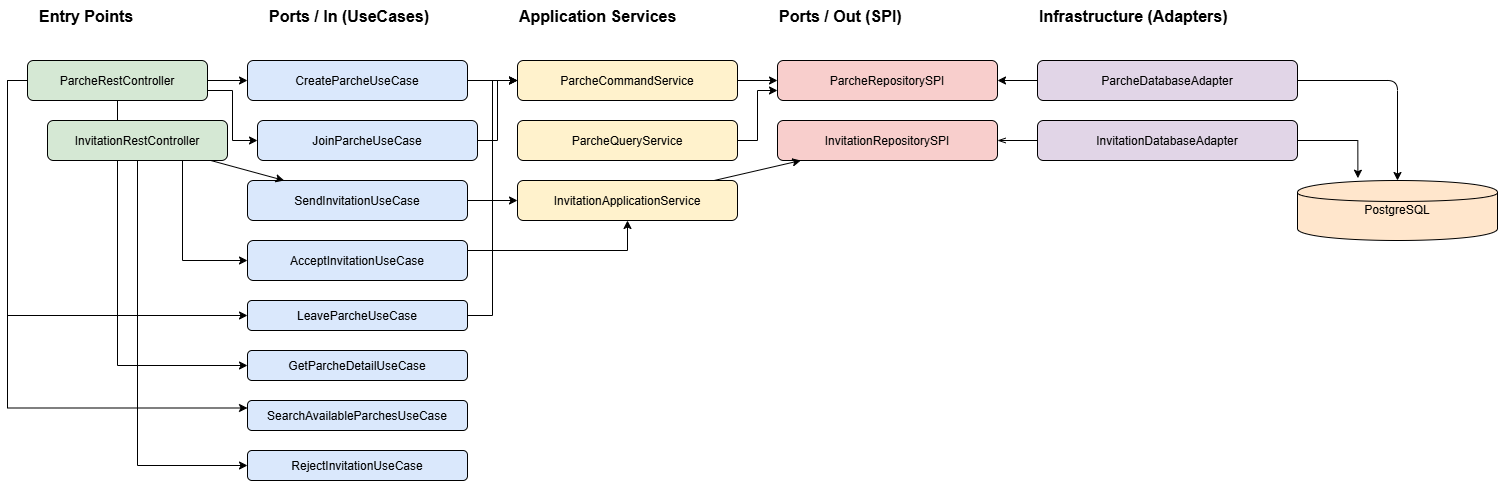

The diagram above was exported from draw.io. Its source (the exported page's mxGraphModel, read from the mxfile embedded in the PNG):
<mxGraphModel dx="1290" dy="695" grid="1" gridSize="10" guides="1" tooltips="1" connect="1" arrows="1" fold="1" page="1" pageScale="1" pageWidth="1169" pageHeight="827" math="0" shadow="0">
  <root>
    <mxCell id="0" />
    <mxCell id="1" parent="0" />
    <mxCell id="entryTitle" parent="1" style="text;html=1;fontSize=16;fontStyle=1;" value="Entry Points" vertex="1">
      <mxGeometry height="30" width="180" x="40" y="20" as="geometry" />
    </mxCell>
    <mxCell id="as7gJ0kg49CKP5HlL-Uq-1" edge="1" parent="1" source="parcheController" style="edgeStyle=orthogonalEdgeStyle;rounded=0;orthogonalLoop=1;jettySize=auto;html=1;exitX=1;exitY=0.75;exitDx=0;exitDy=0;entryX=0;entryY=0.5;entryDx=0;entryDy=0;" target="joinParcheUC">
      <mxGeometry relative="1" as="geometry" />
    </mxCell>
    <mxCell id="Js4MXVEiPw_qieHyBml7-1" edge="1" parent="1" source="parcheController" style="edgeStyle=orthogonalEdgeStyle;rounded=0;orthogonalLoop=1;jettySize=auto;html=1;exitX=0;exitY=0.5;exitDx=0;exitDy=0;entryX=0;entryY=0.5;entryDx=0;entryDy=0;" target="TNZ-p0ImzwOPSFXILxx--1">
      <mxGeometry relative="1" as="geometry" />
    </mxCell>
    <mxCell id="Js4MXVEiPw_qieHyBml7-2" edge="1" parent="1" source="parcheController" style="edgeStyle=orthogonalEdgeStyle;rounded=0;orthogonalLoop=1;jettySize=auto;html=1;exitX=0;exitY=0.5;exitDx=0;exitDy=0;entryX=0;entryY=0.25;entryDx=0;entryDy=0;" target="iv6_gUr1LpUXpFjWoS9_-1">
      <mxGeometry relative="1" as="geometry" />
    </mxCell>
    <mxCell id="Js4MXVEiPw_qieHyBml7-4" edge="1" parent="1" source="parcheController" style="edgeStyle=orthogonalEdgeStyle;rounded=0;orthogonalLoop=1;jettySize=auto;html=1;exitX=0.5;exitY=1;exitDx=0;exitDy=0;entryX=0;entryY=0.5;entryDx=0;entryDy=0;" target="0rL-LSTifmIJGpodHl-P-1">
      <mxGeometry relative="1" as="geometry" />
    </mxCell>
    <mxCell id="parcheController" parent="1" style="rounded=1;fillColor=#d5e8d4;" value="ParcheRestController" vertex="1">
      <mxGeometry height="40" width="180" x="30" y="80" as="geometry" />
    </mxCell>
    <mxCell id="as7gJ0kg49CKP5HlL-Uq-2" edge="1" parent="1" source="invitationController" style="edgeStyle=orthogonalEdgeStyle;rounded=0;orthogonalLoop=1;jettySize=auto;html=1;exitX=0.75;exitY=1;exitDx=0;exitDy=0;entryX=0;entryY=0.5;entryDx=0;entryDy=0;" target="acceptInvitationUC">
      <mxGeometry relative="1" as="geometry" />
    </mxCell>
    <mxCell id="Js4MXVEiPw_qieHyBml7-3" edge="1" parent="1" source="invitationController" style="edgeStyle=orthogonalEdgeStyle;rounded=0;orthogonalLoop=1;jettySize=auto;html=1;exitX=0.5;exitY=1;exitDx=0;exitDy=0;entryX=0;entryY=0.5;entryDx=0;entryDy=0;" target="qp0xs8Us5NpFPSH3AJL3-1">
      <mxGeometry relative="1" as="geometry" />
    </mxCell>
    <mxCell id="invitationController" parent="1" style="rounded=1;fillColor=#d5e8d4;" value="InvitationRestController" vertex="1">
      <mxGeometry height="40" width="180" x="50" y="140" as="geometry" />
    </mxCell>
    <mxCell id="portsInTitle" parent="1" style="text;html=1;fontSize=16;fontStyle=1;" value="Ports / In (UseCases)" vertex="1">
      <mxGeometry height="30" width="220" x="270" y="20" as="geometry" />
    </mxCell>
    <mxCell id="createParcheUC" parent="1" style="rounded=1;fillColor=#dae8fc;" value="CreateParcheUseCase" vertex="1">
      <mxGeometry height="40" width="220" x="250" y="80" as="geometry" />
    </mxCell>
    <mxCell id="as7gJ0kg49CKP5HlL-Uq-3" edge="1" parent="1" source="joinParcheUC" style="edgeStyle=orthogonalEdgeStyle;rounded=0;orthogonalLoop=1;jettySize=auto;html=1;exitX=1;exitY=0.5;exitDx=0;exitDy=0;entryX=0;entryY=0.5;entryDx=0;entryDy=0;" target="parcheCommandService">
      <mxGeometry relative="1" as="geometry" />
    </mxCell>
    <mxCell id="joinParcheUC" parent="1" style="rounded=1;fillColor=#dae8fc;" value="JoinParcheUseCase" vertex="1">
      <mxGeometry height="40" width="220" x="260" y="140" as="geometry" />
    </mxCell>
    <mxCell id="sendInvitationUC" parent="1" style="rounded=1;fillColor=#dae8fc;" value="SendInvitationUseCase" vertex="1">
      <mxGeometry height="40" width="220" x="250" y="200" as="geometry" />
    </mxCell>
    <mxCell id="as7gJ0kg49CKP5HlL-Uq-4" edge="1" parent="1" source="acceptInvitationUC" style="edgeStyle=orthogonalEdgeStyle;rounded=0;orthogonalLoop=1;jettySize=auto;html=1;exitX=1;exitY=0.25;exitDx=0;exitDy=0;entryX=0.5;entryY=1;entryDx=0;entryDy=0;" target="invitationService">
      <mxGeometry relative="1" as="geometry" />
    </mxCell>
    <mxCell id="acceptInvitationUC" parent="1" style="rounded=1;fillColor=#dae8fc;" value="AcceptInvitationUseCase" vertex="1">
      <mxGeometry height="40" width="220" x="250" y="260" as="geometry" />
    </mxCell>
    <mxCell id="useCaseTitle" parent="1" style="text;html=1;fontSize=16;fontStyle=1;" value="Application Services" vertex="1">
      <mxGeometry height="30" width="220" x="520" y="20" as="geometry" />
    </mxCell>
    <mxCell id="parcheCommandService" parent="1" style="rounded=1;fillColor=#fff2cc;" value="ParcheCommandService" vertex="1">
      <mxGeometry height="40" width="220" x="520" y="80" as="geometry" />
    </mxCell>
    <mxCell id="Js4MXVEiPw_qieHyBml7-6" edge="1" parent="1" source="parcheQueryService" style="edgeStyle=orthogonalEdgeStyle;rounded=0;orthogonalLoop=1;jettySize=auto;html=1;exitX=1;exitY=0.5;exitDx=0;exitDy=0;entryX=0;entryY=0.75;entryDx=0;entryDy=0;" target="parcheRepoSPI">
      <mxGeometry relative="1" as="geometry" />
    </mxCell>
    <mxCell id="parcheQueryService" parent="1" style="rounded=1;fillColor=#fff2cc;" value="ParcheQueryService" vertex="1">
      <mxGeometry height="40" width="220" x="520" y="140" as="geometry" />
    </mxCell>
    <mxCell id="invitationService" parent="1" style="rounded=1;fillColor=#fff2cc;" value="InvitationApplicationService" vertex="1">
      <mxGeometry height="40" width="220" x="520" y="200" as="geometry" />
    </mxCell>
    <mxCell id="portsOutTitle" parent="1" style="text;html=1;fontSize=16;fontStyle=1;" value="Ports / Out (SPI)" vertex="1">
      <mxGeometry height="30" width="220" x="780" y="20" as="geometry" />
    </mxCell>
    <mxCell id="parcheRepoSPI" parent="1" style="rounded=1;fillColor=#f8cecc;" value="ParcheRepositorySPI" vertex="1">
      <mxGeometry height="40" width="220" x="780" y="80" as="geometry" />
    </mxCell>
    <mxCell id="invitationRepoSPI" parent="1" style="rounded=1;fillColor=#f8cecc;" value="InvitationRepositorySPI" vertex="1">
      <mxGeometry height="40" width="220" x="780" y="140" as="geometry" />
    </mxCell>
    <mxCell id="infraTitle" parent="1" style="text;html=1;fontSize=16;fontStyle=1;" value="Infrastructure (Adapters)" vertex="1">
      <mxGeometry height="30" width="260" x="1040" y="20" as="geometry" />
    </mxCell>
    <mxCell id="parcheAdapter" parent="1" style="rounded=1;fillColor=#e1d5e7;" value="ParcheDatabaseAdapter" vertex="1">
      <mxGeometry height="40" width="260" x="1040" y="80" as="geometry" />
    </mxCell>
    <mxCell id="invitationAdapter" parent="1" style="rounded=1;fillColor=#e1d5e7;" value="InvitationDatabaseAdapter" vertex="1">
      <mxGeometry height="40" width="260" x="1040" y="140" as="geometry" />
    </mxCell>
    <mxCell id="database" parent="1" style="shape=cylinder;whiteSpace=wrap;html=1;fillColor=#ffe6cc;" value="PostgreSQL" vertex="1">
      <mxGeometry height="60" width="200" x="1300" y="200" as="geometry" />
    </mxCell>
    <mxCell id="E9bxvMcTYTFWvbjq6I2R-1" edge="1" parent="1" source="parcheController" target="createParcheUC">
      <mxGeometry relative="1" as="geometry" />
    </mxCell>
    <mxCell id="E9bxvMcTYTFWvbjq6I2R-2" edge="1" parent="1" source="invitationController" target="sendInvitationUC">
      <mxGeometry relative="1" as="geometry" />
    </mxCell>
    <mxCell id="E9bxvMcTYTFWvbjq6I2R-3" edge="1" parent="1" source="createParcheUC" target="parcheCommandService">
      <mxGeometry relative="1" as="geometry" />
    </mxCell>
    <mxCell id="E9bxvMcTYTFWvbjq6I2R-4" edge="1" parent="1" source="sendInvitationUC" target="invitationService">
      <mxGeometry relative="1" as="geometry" />
    </mxCell>
    <mxCell id="E9bxvMcTYTFWvbjq6I2R-5" edge="1" parent="1" source="parcheCommandService" target="parcheRepoSPI">
      <mxGeometry relative="1" as="geometry" />
    </mxCell>
    <mxCell id="E9bxvMcTYTFWvbjq6I2R-6" edge="1" parent="1" source="invitationService" target="invitationRepoSPI">
      <mxGeometry relative="1" as="geometry" />
    </mxCell>
    <mxCell id="E9bxvMcTYTFWvbjq6I2R-7" edge="1" parent="1" source="parcheRepoSPI" style="endArrow=none;endFill=0;startArrow=classic;startFill=1;" target="parcheAdapter">
      <mxGeometry relative="1" as="geometry" />
    </mxCell>
    <mxCell id="E9bxvMcTYTFWvbjq6I2R-8" edge="1" parent="1" source="invitationRepoSPI" style="endArrow=none;endFill=0;startArrow=openThin;startFill=0;" target="invitationAdapter">
      <mxGeometry relative="1" as="geometry" />
    </mxCell>
    <mxCell id="E9bxvMcTYTFWvbjq6I2R-9" edge="1" parent="1" source="parcheAdapter" target="database">
      <mxGeometry relative="1" as="geometry">
        <Array as="points">
          <mxPoint x="1400" y="100" />
        </Array>
      </mxGeometry>
    </mxCell>
    <mxCell id="Js4MXVEiPw_qieHyBml7-5" edge="1" parent="1" source="TNZ-p0ImzwOPSFXILxx--1" style="edgeStyle=orthogonalEdgeStyle;rounded=0;orthogonalLoop=1;jettySize=auto;html=1;exitX=1;exitY=0.5;exitDx=0;exitDy=0;entryX=0;entryY=0.5;entryDx=0;entryDy=0;" target="parcheCommandService">
      <mxGeometry relative="1" as="geometry" />
    </mxCell>
    <mxCell id="TNZ-p0ImzwOPSFXILxx--1" parent="1" style="rounded=1;fillColor=#dae8fc;" value="LeaveParcheUseCase" vertex="1">
      <mxGeometry height="30" width="220" x="250" y="320" as="geometry" />
    </mxCell>
    <mxCell id="0rL-LSTifmIJGpodHl-P-1" parent="1" style="rounded=1;fillColor=#dae8fc;" value="GetParcheDetailUseCase" vertex="1">
      <mxGeometry height="30" width="220" x="250" y="370" as="geometry" />
    </mxCell>
    <mxCell id="iv6_gUr1LpUXpFjWoS9_-1" parent="1" style="rounded=1;fillColor=#dae8fc;" value="SearchAvailableParchesUseCase" vertex="1">
      <mxGeometry height="30" width="220" x="250" y="420" as="geometry" />
    </mxCell>
    <mxCell id="qp0xs8Us5NpFPSH3AJL3-1" parent="1" style="rounded=1;fillColor=#dae8fc;" value="RejectInvitationUseCase" vertex="1">
      <mxGeometry height="30" width="220" x="250" y="470" as="geometry" />
    </mxCell>
    <mxCell id="qp0xs8Us5NpFPSH3AJL3-2" edge="1" parent="1" source="invitationAdapter" style="edgeStyle=orthogonalEdgeStyle;rounded=0;orthogonalLoop=1;jettySize=auto;html=1;exitX=1;exitY=0.5;exitDx=0;exitDy=0;entryX=0.302;entryY=-0.038;entryDx=0;entryDy=0;entryPerimeter=0;" target="database">
      <mxGeometry relative="1" as="geometry" />
    </mxCell>
  </root>
</mxGraphModel>